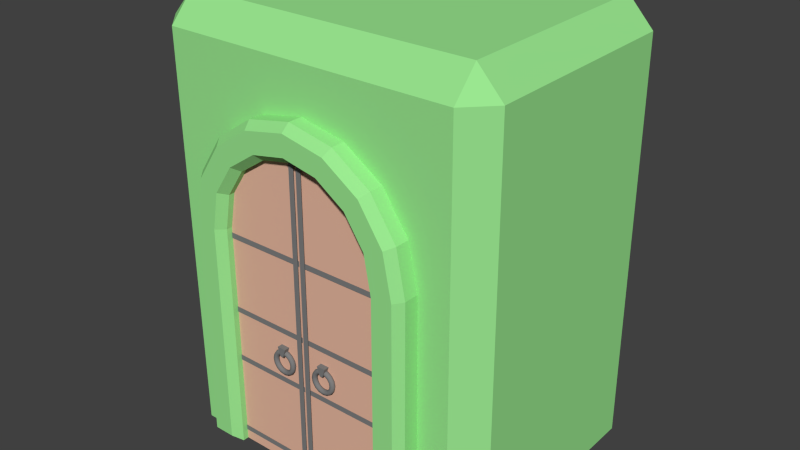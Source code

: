 # Source: puerta_cripta.blend  (saved by Blender 2.76.0; exported with 4.5.12 LTS)
import bpy
from mathutils import Matrix  # noqa: F401  (used for matrix-valued properties, if any)

bpy.ops.wm.read_factory_settings(use_empty=True)
scene = bpy.context.scene
scene.name = 'Scene'

# ---- collections
col_collection_1 = bpy.data.collections.new('Collection 1'); scene.collection.children.link(col_collection_1)

# ---- materials (node trees are filled in below, after node groups)
mat_material_002 = bpy.data.materials.new('Material.002')
mat_material_002.alpha_threshold = 0.0
mat_material_002.use_transparent_shadow = False
mat_material_002.diffuse_color = (0.3248, 0.8, 0.2794, 1.0)
mat_material_002.roughness = 0.5
mat_ground = bpy.data.materials.new('ground')
mat_ground.alpha_threshold = 0.0
mat_ground.use_transparent_shadow = False
mat_ground.diffuse_color = (0.8, 0.4735, 0.3466, 1.0)
mat_ground.roughness = 0.5
mat_material = bpy.data.materials.new('Material')
mat_material.alpha_threshold = 0.0
mat_material.use_transparent_shadow = False
mat_material.diffuse_color = (0.2079, 0.2079, 0.2079, 1.0)
mat_material.roughness = 0.5

# ---- material node trees

# ---- world
world_world = bpy.data.worlds.new('World'); scene.world = world_world
world_world.color = (0.05088, 0.05088, 0.05088)
world_world.use_sun_shadow = False
world_world.sun_shadow_jitter_overblur = 0.0
world_world.cycles.sampling_method = 'MANUAL'
world_world.cycles.sample_map_resolution = 256

# ---- meshes
me_cube_000 = bpy.data.meshes.new('Cube.000')
me_cube_000.from_pydata([(1.84e-08, 0.1088, 1.954), (1.84e-08, -0.06573, 1.954), (0.2582, 0.1088, 1.902), (0.2582, -0.06573, 1.902), (0.4771, 0.1088, 1.756), (0.4771, -0.06573, 1.756), (0.6234, 0.1088, 1.537), (0.6234, -0.06573, 1.537), (0.6748, 0.1088, 1.279), (0.6748, -0.06573, 1.279), (-0.6748, -0.06573, -0.04865), (-0.6748, 0.1088, -0.04865), (0.6748, -0.06573, -0.04865), (0.6748, 0.1088, -0.04865), (-0.6748, 0.1088, 1.279), (-0.6748, -0.06573, 1.279), (-0.6234, 0.1088, 1.537), (-0.6234, -0.06573, 1.537), (-0.4771, 0.1088, 1.756), (-0.4771, -0.06573, 1.756), (-0.2582, 0.1088, 1.902), (-0.2582, -0.06573, 1.902), (1.84e-08, 0.1088, 1.754), (1.84e-08, -0.06573, 1.754), (0.1817, 0.1088, 1.717), (0.1817, -0.06573, 1.717), (0.3357, 0.1088, 1.614), (0.3357, -0.06573, 1.614), (0.4387, 0.1088, 1.46), (0.4387, -0.06573, 1.46), (0.4758, 0.1088, 1.259), (0.4758, -0.06573, 1.259), (-0.4748, -0.06573, -0.04865), (-0.4748, 0.1088, -0.04865), (0.4748, -0.06573, -0.04865), (0.4748, 0.1088, -0.04865), (-0.4758, 0.1088, 1.259), (-0.4758, -0.06573, 1.259), (-0.4387, 0.1088, 1.46), (-0.4387, -0.06573, 1.46), (-0.3357, 0.1088, 1.614), (-0.3357, -0.06573, 1.614), (-0.1817, 0.1088, 1.717), (-0.1817, -0.06573, 1.717), (0.2426, -0.1133, 1.864), (9.082e-09, -0.1133, 1.913), (0.4482, -0.1133, 1.727), (0.5856, -0.1133, 1.521), (0.6347, -0.1133, 1.275), (0.6347, -0.1133, -0.008551), (-0.6347, -0.1133, -0.008551), (-0.6347, -0.1133, 1.275), (-0.5856, -0.1133, 1.521), (-0.4482, -0.1133, 1.727), (-0.2426, -0.1133, 1.864), (0.1973, -0.1133, 1.755), (2.492e-08, -0.1133, 1.794), (0.3646, -0.1133, 1.643), (0.4766, -0.1133, 1.476), (0.5159, -0.1133, 1.263), (0.5149, -0.1133, -0.008551), (-0.5149, -0.1133, -0.008551), (-0.5159, -0.1133, 1.263), (-0.4766, -0.1133, 1.476), (-0.3646, -0.1133, 1.643), (-0.1973, -0.1133, 1.755), (0.2582, -0.06573, 1.902), (1.84e-08, -0.06573, 1.954), (0.4771, -0.06573, 1.756), (0.6234, -0.06573, 1.537), (0.6748, -0.06573, 1.279), (0.6748, -0.06573, -0.04865), (-0.6748, -0.06573, -0.04865), (-0.6748, -0.06573, 1.279), (-0.6234, -0.06573, 1.537), (-0.4771, -0.06573, 1.756), (-0.2582, -0.06573, 1.902), (0.1817, -0.06573, 1.717), (1.84e-08, -0.06573, 1.754), (0.3357, -0.06573, 1.614), (0.4387, -0.06573, 1.46), (0.4758, -0.06573, 1.259), (0.4748, -0.06573, -0.04865), (-0.4748, -0.06573, -0.04865), (-0.4758, -0.06573, 1.259), (-0.4387, -0.06573, 1.46), (-0.3357, -0.06573, 1.614), (-0.1817, -0.06573, 1.717), (-0.06017, -0.04406, 0.603), (-0.06454, -0.05461, 0.603), (-0.07509, -0.05898, 0.603), (-0.08564, -0.05461, 0.603), (-0.09001, -0.04406, 0.603), (-0.08564, -0.03351, 0.603), (-0.07509, -0.02914, 0.603), (-0.06454, -0.03351, 0.603), (-0.06585, -0.04406, 0.6316), (-0.06988, -0.05461, 0.6299), (-0.07963, -0.05898, 0.6259), (-0.08938, -0.05461, 0.6218), (-0.09341, -0.04406, 0.6201), (-0.08938, -0.03351, 0.6218), (-0.07963, -0.02914, 0.6259), (-0.06988, -0.03351, 0.6299), (-0.08202, -0.04406, 0.6558), (-0.08511, -0.05461, 0.6527), (-0.09257, -0.05898, 0.6452), (-0.1, -0.05461, 0.6378), (-0.1031, -0.04406, 0.6347), (-0.1, -0.03351, 0.6378), (-0.09257, -0.02914, 0.6452), (-0.08511, -0.03351, 0.6527), (-0.1062, -0.04406, 0.6719), (-0.1079, -0.05461, 0.6679), (-0.1119, -0.05898, 0.6582), (-0.116, -0.05461, 0.6484), (-0.1176, -0.04406, 0.6444), (-0.116, -0.03351, 0.6484), (-0.1119, -0.02914, 0.6582), (-0.1079, -0.03351, 0.6679), (-0.1348, -0.04406, 0.6776), (-0.1348, -0.05461, 0.6732), (-0.1348, -0.05898, 0.6627), (-0.1348, -0.05461, 0.6521), (-0.1348, -0.04406, 0.6478), (-0.1348, -0.03351, 0.6521), (-0.1348, -0.02914, 0.6627), (-0.1348, -0.03351, 0.6732), (-0.1633, -0.04406, 0.6719), (-0.1616, -0.05461, 0.6679), (-0.1576, -0.05898, 0.6582), (-0.1536, -0.05461, 0.6484), (-0.1519, -0.04406, 0.6444), (-0.1536, -0.03351, 0.6484), (-0.1576, -0.02914, 0.6582), (-0.1616, -0.03351, 0.6679), (-0.1875, -0.04406, 0.6558), (-0.1844, -0.05461, 0.6527), (-0.177, -0.05898, 0.6452), (-0.1695, -0.05461, 0.6378), (-0.1664, -0.04406, 0.6347), (-0.1695, -0.03351, 0.6378), (-0.177, -0.02914, 0.6452), (-0.1844, -0.03351, 0.6527), (-0.2037, -0.04406, 0.6316), (-0.1996, -0.05461, 0.6299), (-0.1899, -0.05898, 0.6259), (-0.1802, -0.05461, 0.6218), (-0.1761, -0.04406, 0.6201), (-0.1802, -0.03351, 0.6218), (-0.1899, -0.02914, 0.6259), (-0.1996, -0.03351, 0.6299), (-0.2094, -0.04406, 0.603), (-0.205, -0.05461, 0.603), (-0.1944, -0.05898, 0.603), (-0.1839, -0.05461, 0.603), (-0.1795, -0.04406, 0.603), (-0.1839, -0.03351, 0.603), (-0.1944, -0.02914, 0.603), (-0.205, -0.03351, 0.603), (-0.2037, -0.04406, 0.5745), (-0.1996, -0.05461, 0.5761), (-0.1899, -0.05898, 0.5802), (-0.1802, -0.05461, 0.5842), (-0.1761, -0.04406, 0.5859), (-0.1802, -0.03351, 0.5842), (-0.1899, -0.02914, 0.5802), (-0.1996, -0.03351, 0.5761), (-0.1875, -0.04406, 0.5503), (-0.1844, -0.05461, 0.5534), (-0.177, -0.05898, 0.5608), (-0.1695, -0.05461, 0.5683), (-0.1664, -0.04406, 0.5714), (-0.1695, -0.03351, 0.5683), (-0.177, -0.02914, 0.5608), (-0.1844, -0.03351, 0.5534), (-0.1633, -0.04406, 0.5341), (-0.1616, -0.05461, 0.5381), (-0.1576, -0.05898, 0.5479), (-0.1536, -0.05461, 0.5576), (-0.1519, -0.04406, 0.5617), (-0.1536, -0.03351, 0.5576), (-0.1576, -0.02914, 0.5479), (-0.1616, -0.03351, 0.5381), (-0.1348, -0.04406, 0.5284), (-0.1348, -0.05461, 0.5328), (-0.1348, -0.05898, 0.5433), (-0.1348, -0.05461, 0.5539), (-0.1348, -0.04406, 0.5583), (-0.1348, -0.03351, 0.5539), (-0.1348, -0.02914, 0.5433), (-0.1348, -0.03351, 0.5328), (-0.1062, -0.04406, 0.5341), (-0.1079, -0.05461, 0.5381), (-0.1119, -0.05898, 0.5479), (-0.116, -0.05461, 0.5576), (-0.1176, -0.04406, 0.5617), (-0.116, -0.03351, 0.5576), (-0.1119, -0.02914, 0.5479), (-0.1079, -0.03351, 0.5381), (-0.08202, -0.04406, 0.5503), (-0.08511, -0.05461, 0.5534), (-0.09257, -0.05898, 0.5608), (-0.1, -0.05461, 0.5683), (-0.1031, -0.04406, 0.5714), (-0.1, -0.03351, 0.5683), (-0.09257, -0.02914, 0.5608), (-0.08511, -0.03351, 0.5534), (-0.06585, -0.04406, 0.5745), (-0.06988, -0.05461, 0.5761), (-0.07963, -0.05898, 0.5802), (-0.08938, -0.05461, 0.5842), (-0.09341, -0.04406, 0.5859), (-0.08938, -0.03351, 0.5842), (-0.07963, -0.02914, 0.5802), (-0.06988, -0.03351, 0.5761), (-0.4748, 0.1088, -0.04865), (-0.4758, 0.1088, 1.259), (-0.4387, 0.1088, 1.46), (-0.3357, 0.1088, 1.614), (-0.1817, 0.1088, 1.717), (-0.007633, -0.03189, 1.754), (-0.4748, -0.03189, -0.04865), (-0.4758, -0.03189, 1.259), (-0.4387, -0.03189, 1.46), (-0.3357, -0.03189, 1.614), (-0.1817, -0.03189, 1.717), (-0.007633, -0.03189, -0.04865), (-0.1447, -0.06259, 0.6437), (-0.1613, -0.06259, 0.6949), (-0.1447, -0.00118, 0.6437), (-0.1613, -0.00118, 0.6949), (-0.1267, -0.06259, 0.6437), (-0.1101, -0.06259, 0.6949), (-0.1267, -0.00118, 0.6437), (-0.1101, -0.00118, 0.6949), (-0.4759, -0.0349, 1.199), (-0.0071, -0.0349, 1.199), (-0.4759, -0.0349, 1.23), (-0.0071, -0.0349, 1.23), (-0.4759, -0.0349, 0.7669), (-0.0071, -0.0349, 0.7669), (-0.4759, -0.0349, 0.7982), (-0.0071, -0.0349, 0.7982), (-0.4759, -0.0349, 0.469), (-0.0071, -0.0349, 0.469), (-0.4759, -0.0349, 0.5003), (-0.0071, -0.0349, 0.5003), (-0.4759, -0.0349, 0.009005), (-0.0071, -0.0349, 0.009005), (-0.4759, -0.0349, 0.04026), (-0.0071, -0.0349, 0.04026), (-0.03866, -0.04459, 1.746), (-0.03866, -0.04459, -0.04719), (-0.007406, -0.04459, 1.753), (-0.007406, -0.04459, -0.04719), (0.06017, -0.04406, 0.603), (0.06454, -0.05461, 0.603), (0.07509, -0.05898, 0.603), (0.08564, -0.05461, 0.603), (0.09001, -0.04406, 0.603), (0.08564, -0.03351, 0.603), (0.07509, -0.02914, 0.603), (0.06454, -0.03351, 0.603), (0.06585, -0.04406, 0.6316), (0.06988, -0.05461, 0.6299), (0.07963, -0.05898, 0.6259), (0.08938, -0.05461, 0.6218), (0.09341, -0.04406, 0.6201), (0.08938, -0.03351, 0.6218), (0.07963, -0.02914, 0.6259), (0.06988, -0.03351, 0.6299), (0.08202, -0.04406, 0.6558), (0.08511, -0.05461, 0.6527), (0.09257, -0.05898, 0.6452), (0.1, -0.05461, 0.6378), (0.1031, -0.04406, 0.6347), (0.1, -0.03351, 0.6378), (0.09257, -0.02914, 0.6452), (0.08511, -0.03351, 0.6527), (0.1062, -0.04406, 0.6719), (0.1079, -0.05461, 0.6679), (0.1119, -0.05898, 0.6582), (0.116, -0.05461, 0.6484), (0.1176, -0.04406, 0.6444), (0.116, -0.03351, 0.6484), (0.1119, -0.02914, 0.6582), (0.1079, -0.03351, 0.6679), (0.1348, -0.04406, 0.6776), (0.1348, -0.05461, 0.6732), (0.1348, -0.05898, 0.6627), (0.1348, -0.05461, 0.6521), (0.1348, -0.04406, 0.6478), (0.1348, -0.03351, 0.6521), (0.1348, -0.02914, 0.6627), (0.1348, -0.03351, 0.6732), (0.1633, -0.04406, 0.6719), (0.1616, -0.05461, 0.6679), (0.1576, -0.05898, 0.6582), (0.1536, -0.05461, 0.6484), (0.1519, -0.04406, 0.6444), (0.1536, -0.03351, 0.6484), (0.1576, -0.02914, 0.6582), (0.1616, -0.03351, 0.6679), (0.1875, -0.04406, 0.6558), (0.1844, -0.05461, 0.6527), (0.177, -0.05898, 0.6452), (0.1695, -0.05461, 0.6378), (0.1664, -0.04406, 0.6347), (0.1695, -0.03351, 0.6378), (0.177, -0.02914, 0.6452), (0.1844, -0.03351, 0.6527), (0.2037, -0.04406, 0.6316), (0.1996, -0.05461, 0.6299), (0.1899, -0.05898, 0.6259), (0.1802, -0.05461, 0.6218), (0.1761, -0.04406, 0.6201), (0.1802, -0.03351, 0.6218), (0.1899, -0.02914, 0.6259), (0.1996, -0.03351, 0.6299), (0.2094, -0.04406, 0.603), (0.205, -0.05461, 0.603), (0.1944, -0.05898, 0.603), (0.1839, -0.05461, 0.603), (0.1795, -0.04406, 0.603), (0.1839, -0.03351, 0.603), (0.1944, -0.02914, 0.603), (0.205, -0.03351, 0.603), (0.2037, -0.04406, 0.5745), (0.1996, -0.05461, 0.5761), (0.1899, -0.05898, 0.5802), (0.1802, -0.05461, 0.5842), (0.1761, -0.04406, 0.5859), (0.1802, -0.03351, 0.5842), (0.1899, -0.02914, 0.5802), (0.1996, -0.03351, 0.5761), (0.1875, -0.04406, 0.5503), (0.1844, -0.05461, 0.5534), (0.177, -0.05898, 0.5608), (0.1695, -0.05461, 0.5683), (0.1664, -0.04406, 0.5714), (0.1695, -0.03351, 0.5683), (0.177, -0.02914, 0.5608), (0.1844, -0.03351, 0.5534), (0.1633, -0.04406, 0.5341), (0.1616, -0.05461, 0.5381), (0.1576, -0.05898, 0.5479), (0.1536, -0.05461, 0.5576), (0.1519, -0.04406, 0.5617), (0.1536, -0.03351, 0.5576), (0.1576, -0.02914, 0.5479), (0.1616, -0.03351, 0.5381), (0.1348, -0.04406, 0.5284), (0.1348, -0.05461, 0.5328), (0.1348, -0.05898, 0.5433), (0.1348, -0.05461, 0.5539), (0.1348, -0.04406, 0.5583), (0.1348, -0.03351, 0.5539), (0.1348, -0.02914, 0.5433), (0.1348, -0.03351, 0.5328), (0.1062, -0.04406, 0.5341), (0.1079, -0.05461, 0.5381), (0.1119, -0.05898, 0.5479), (0.116, -0.05461, 0.5576), (0.1176, -0.04406, 0.5617), (0.116, -0.03351, 0.5576), (0.1119, -0.02914, 0.5479), (0.1079, -0.03351, 0.5381), (0.08202, -0.04406, 0.5503), (0.08511, -0.05461, 0.5534), (0.09257, -0.05898, 0.5608), (0.1, -0.05461, 0.5683), (0.1031, -0.04406, 0.5714), (0.1, -0.03351, 0.5683), (0.09257, -0.02914, 0.5608), (0.08511, -0.03351, 0.5534), (0.06585, -0.04406, 0.5745), (0.06988, -0.05461, 0.5761), (0.07963, -0.05898, 0.5802), (0.08938, -0.05461, 0.5842), (0.09341, -0.04406, 0.5859), (0.08938, -0.03351, 0.5842), (0.07963, -0.02914, 0.5802), (0.06988, -0.03351, 0.5761), (-2.218e-08, 0.1088, 1.754), (0.4748, 0.1088, -0.04865), (0.4758, 0.1088, 1.259), (0.4387, 0.1088, 1.46), (0.3357, 0.1088, 1.614), (0.1817, 0.1088, 1.717), (0.007633, -0.03189, 1.754), (0.4748, -0.03189, -0.04865), (0.4758, -0.03189, 1.259), (0.4387, -0.03189, 1.46), (0.3357, -0.03189, 1.614), (0.1817, -0.03189, 1.717), (0.007633, -0.03189, -0.04865), (-2.218e-08, 0.1088, -0.04865), (0.1447, -0.06259, 0.6437), (0.1613, -0.06259, 0.6949), (0.1447, -0.00118, 0.6437), (0.1613, -0.00118, 0.6949), (0.1267, -0.06259, 0.6437), (0.1101, -0.06259, 0.6949), (0.1267, -0.00118, 0.6437), (0.1101, -0.00118, 0.6949), (0.4759, -0.0349, 1.199), (0.0071, -0.0349, 1.199), (0.4759, -0.0349, 1.23), (0.0071, -0.0349, 1.23), (0.4759, -0.0349, 0.7669), (0.0071, -0.0349, 0.7669), (0.4759, -0.0349, 0.7982), (0.0071, -0.0349, 0.7982), (0.4759, -0.0349, 0.469), (0.0071, -0.0349, 0.469), (0.4759, -0.0349, 0.5003), (0.0071, -0.0349, 0.5003), (0.4759, -0.0349, 0.009005), (0.0071, -0.0349, 0.009005), (0.4759, -0.0349, 0.04026), (0.0071, -0.0349, 0.04026), (0.03866, -0.04459, 1.746), (0.03866, -0.04459, -0.04719), (0.007406, -0.04459, 1.753), (0.007406, -0.04459, -0.04719), (-1.0, 1.384, -0.09668), (-0.8549, 1.529, -0.09468), (-1.0, 0.1745, -0.1134), (-0.8549, 0.02946, -0.1154), (1.0, 1.384, -0.09668), (0.8549, 1.529, -0.09468), (0.8549, 0.02946, -0.1154), (1.0, 0.1745, -0.1134), (-1.0, 1.369, 2.228), (-0.8549, 1.367, 2.385), (-0.8549, 1.514, 2.23), (-1.0, 0.1587, 2.211), (-0.8549, 0.01364, 2.209), (-0.8549, 0.1573, 2.368), (0.8549, 0.01364, 2.209), (1.0, 0.1587, 2.211), (0.8549, 0.1573, 2.368), (1.0, 1.369, 2.228), (0.8549, 1.514, 2.23), (0.8549, 1.367, 2.385)], [], [(0, 1, 3, 2), (2, 3, 5, 4), (4, 5, 7, 6), (6, 7, 9, 8), (8, 9, 12, 13), (15, 14, 11, 10), (14, 15, 17, 16), (16, 17, 19, 18), (20, 21, 1, 0), (18, 19, 21, 20), (24, 25, 23, 22), (26, 27, 25, 24), (28, 29, 27, 26), (30, 31, 29, 28), (35, 34, 31, 30), (32, 33, 36, 37), (38, 39, 37, 36), (40, 41, 39, 38), (22, 23, 43, 42), (42, 43, 41, 40), (5, 3, 66, 68), (29, 31, 81, 80), (21, 19, 75, 76), (9, 7, 69, 70), (39, 41, 86, 85), (32, 37, 84, 83), (10, 11, 33, 32), (13, 12, 34, 35), (23, 25, 77, 78), (27, 29, 80, 79), (19, 17, 74, 75), (43, 23, 78, 87), (44, 45, 56, 55), (46, 44, 55, 57), (47, 46, 57, 58), (48, 47, 58, 59), (49, 48, 59, 60), (51, 50, 61, 62), (52, 51, 62, 63), (53, 52, 63, 64), (54, 53, 64, 65), (45, 54, 65, 56), (10, 32, 83, 72), (12, 9, 70, 71), (41, 43, 87, 86), (17, 15, 73, 74), (25, 27, 79, 77), (31, 34, 82, 81), (34, 12, 71, 82), (37, 39, 85, 84), (1, 21, 76, 67), (7, 5, 68, 69), (3, 1, 67, 66), (15, 10, 72, 73), (45, 44, 66, 67), (44, 46, 68, 66), (46, 47, 69, 68), (47, 48, 70, 69), (48, 49, 71, 70), (50, 51, 73, 72), (51, 52, 74, 73), (52, 53, 75, 74), (53, 54, 76, 75), (54, 45, 67, 76), (55, 56, 78, 77), (57, 55, 77, 79), (58, 57, 79, 80), (59, 58, 80, 81), (60, 59, 81, 82), (62, 61, 83, 84), (63, 62, 84, 85), (64, 63, 85, 86), (65, 64, 86, 87), (56, 65, 87, 78), (61, 50, 72, 83), (49, 60, 82, 71), (88, 96, 97, 89), (89, 97, 98, 90), (90, 98, 99, 91), (91, 99, 100, 92), (92, 100, 101, 93), (93, 101, 102, 94), (94, 102, 103, 95), (88, 95, 103, 96), (96, 104, 105, 97), (97, 105, 106, 98), (98, 106, 107, 99), (99, 107, 108, 100), (100, 108, 109, 101), (101, 109, 110, 102), (102, 110, 111, 103), (103, 111, 104, 96), (104, 112, 113, 105), (105, 113, 114, 106), (106, 114, 115, 107), (107, 115, 116, 108), (108, 116, 117, 109), (109, 117, 118, 110), (110, 118, 119, 111), (111, 119, 112, 104), (112, 120, 121, 113), (113, 121, 122, 114), (114, 122, 123, 115), (115, 123, 124, 116), (116, 124, 125, 117), (117, 125, 126, 118), (118, 126, 127, 119), (119, 127, 120, 112), (120, 128, 129, 121), (121, 129, 130, 122), (122, 130, 131, 123), (123, 131, 132, 124), (124, 132, 133, 125), (125, 133, 134, 126), (126, 134, 135, 127), (127, 135, 128, 120), (128, 136, 137, 129), (129, 137, 138, 130), (130, 138, 139, 131), (131, 139, 140, 132), (132, 140, 141, 133), (133, 141, 142, 134), (134, 142, 143, 135), (135, 143, 136, 128), (136, 144, 145, 137), (137, 145, 146, 138), (138, 146, 147, 139), (139, 147, 148, 140), (140, 148, 149, 141), (141, 149, 150, 142), (142, 150, 151, 143), (143, 151, 144, 136), (144, 152, 153, 145), (145, 153, 154, 146), (146, 154, 155, 147), (147, 155, 156, 148), (148, 156, 157, 149), (149, 157, 158, 150), (150, 158, 159, 151), (151, 159, 152, 144), (152, 160, 161, 153), (153, 161, 162, 154), (154, 162, 163, 155), (155, 163, 164, 156), (156, 164, 165, 157), (157, 165, 166, 158), (158, 166, 167, 159), (159, 167, 160, 152), (160, 168, 169, 161), (161, 169, 170, 162), (162, 170, 171, 163), (163, 171, 172, 164), (164, 172, 173, 165), (165, 173, 174, 166), (166, 174, 175, 167), (167, 175, 168, 160), (168, 176, 177, 169), (169, 177, 178, 170), (170, 178, 179, 171), (171, 179, 180, 172), (172, 180, 181, 173), (173, 181, 182, 174), (174, 182, 183, 175), (175, 183, 176, 168), (176, 184, 185, 177), (177, 185, 186, 178), (178, 186, 187, 179), (179, 187, 188, 180), (180, 188, 189, 181), (181, 189, 190, 182), (182, 190, 191, 183), (183, 191, 184, 176), (184, 192, 193, 185), (185, 193, 194, 186), (186, 194, 195, 187), (187, 195, 196, 188), (188, 196, 197, 189), (189, 197, 198, 190), (190, 198, 199, 191), (191, 199, 192, 184), (192, 200, 201, 193), (193, 201, 202, 194), (194, 202, 203, 195), (195, 203, 204, 196), (196, 204, 205, 197), (197, 205, 206, 198), (198, 206, 207, 199), (199, 207, 200, 192), (200, 208, 209, 201), (201, 209, 210, 202), (202, 210, 211, 203), (203, 211, 212, 204), (204, 212, 213, 205), (205, 213, 214, 206), (206, 214, 215, 207), (207, 215, 208, 200), (208, 88, 89, 209), (209, 89, 90, 210), (210, 90, 91, 211), (211, 91, 92, 212), (212, 92, 93, 213), (213, 93, 94, 214), (214, 94, 95, 215), (215, 95, 88, 208), (384, 220, 226, 221), (218, 217, 223, 224), (219, 218, 224, 225), (220, 219, 225, 226), (216, 217, 223, 222), (222, 227, 221, 226, 225, 224, 223), (397, 216, 222, 227), (221, 227, 397, 384), (229, 231, 230, 228), (231, 235, 234, 230), (235, 233, 232, 234), (233, 229, 228, 232), (228, 230, 234, 232), (233, 235, 231, 229), (236, 237, 239, 238), (240, 241, 243, 242), (244, 245, 247, 246), (248, 249, 251, 250), (252, 253, 255, 254), (256, 257, 265, 264), (257, 258, 266, 265), (258, 259, 267, 266), (259, 260, 268, 267), (260, 261, 269, 268), (261, 262, 270, 269), (262, 263, 271, 270), (256, 264, 271, 263), (264, 265, 273, 272), (265, 266, 274, 273), (266, 267, 275, 274), (267, 268, 276, 275), (268, 269, 277, 276), (269, 270, 278, 277), (270, 271, 279, 278), (271, 264, 272, 279), (272, 273, 281, 280), (273, 274, 282, 281), (274, 275, 283, 282), (275, 276, 284, 283), (276, 277, 285, 284), (277, 278, 286, 285), (278, 279, 287, 286), (279, 272, 280, 287), (280, 281, 289, 288), (281, 282, 290, 289), (282, 283, 291, 290), (283, 284, 292, 291), (284, 285, 293, 292), (285, 286, 294, 293), (286, 287, 295, 294), (287, 280, 288, 295), (288, 289, 297, 296), (289, 290, 298, 297), (290, 291, 299, 298), (291, 292, 300, 299), (292, 293, 301, 300), (293, 294, 302, 301), (294, 295, 303, 302), (295, 288, 296, 303), (296, 297, 305, 304), (297, 298, 306, 305), (298, 299, 307, 306), (299, 300, 308, 307), (300, 301, 309, 308), (301, 302, 310, 309), (302, 303, 311, 310), (303, 296, 304, 311), (304, 305, 313, 312), (305, 306, 314, 313), (306, 307, 315, 314), (307, 308, 316, 315), (308, 309, 317, 316), (309, 310, 318, 317), (310, 311, 319, 318), (311, 304, 312, 319), (312, 313, 321, 320), (313, 314, 322, 321), (314, 315, 323, 322), (315, 316, 324, 323), (316, 317, 325, 324), (317, 318, 326, 325), (318, 319, 327, 326), (319, 312, 320, 327), (320, 321, 329, 328), (321, 322, 330, 329), (322, 323, 331, 330), (323, 324, 332, 331), (324, 325, 333, 332), (325, 326, 334, 333), (326, 327, 335, 334), (327, 320, 328, 335), (328, 329, 337, 336), (329, 330, 338, 337), (330, 331, 339, 338), (331, 332, 340, 339), (332, 333, 341, 340), (333, 334, 342, 341), (334, 335, 343, 342), (335, 328, 336, 343), (336, 337, 345, 344), (337, 338, 346, 345), (338, 339, 347, 346), (339, 340, 348, 347), (340, 341, 349, 348), (341, 342, 350, 349), (342, 343, 351, 350), (343, 336, 344, 351), (344, 345, 353, 352), (345, 346, 354, 353), (346, 347, 355, 354), (347, 348, 356, 355), (348, 349, 357, 356), (349, 350, 358, 357), (350, 351, 359, 358), (351, 344, 352, 359), (352, 353, 361, 360), (353, 354, 362, 361), (354, 355, 363, 362), (355, 356, 364, 363), (356, 357, 365, 364), (357, 358, 366, 365), (358, 359, 367, 366), (359, 352, 360, 367), (360, 361, 369, 368), (361, 362, 370, 369), (362, 363, 371, 370), (363, 364, 372, 371), (364, 365, 373, 372), (365, 366, 374, 373), (366, 367, 375, 374), (367, 360, 368, 375), (368, 369, 377, 376), (369, 370, 378, 377), (370, 371, 379, 378), (371, 372, 380, 379), (372, 373, 381, 380), (373, 374, 382, 381), (374, 375, 383, 382), (375, 368, 376, 383), (376, 377, 257, 256), (377, 378, 258, 257), (378, 379, 259, 258), (379, 380, 260, 259), (380, 381, 261, 260), (381, 382, 262, 261), (382, 383, 263, 262), (383, 376, 256, 263), (384, 390, 395, 389), (387, 393, 392, 386), (388, 394, 393, 387), (389, 395, 394, 388), (385, 391, 392, 386), (391, 392, 393, 394, 395, 390, 396), (397, 396, 391, 385), (390, 384, 397, 396), (399, 398, 400, 401), (401, 400, 404, 405), (405, 404, 402, 403), (403, 402, 398, 399), (398, 402, 404, 400), (403, 399, 401, 405), (406, 408, 409, 407), (410, 412, 413, 411), (414, 416, 417, 415), (418, 420, 421, 419), (422, 424, 425, 423), (439, 442, 445, 435), (429, 432, 440, 438), (433, 430, 443, 441), (434, 435, 436), (437, 438, 439), (440, 441, 442), (443, 444, 445), (434, 437, 439, 435), (438, 440, 442, 439), (445, 442, 441, 443), (444, 436, 435, 445), (431, 444, 443, 430), (440, 432, 433, 441), (429, 438, 437, 428), (436, 427, 426, 434), (426, 428, 437, 434)])
me_cube_000.polygons.foreach_set('use_smooth', [0, 0, 0, 0, 0, 0, 0, 0, 0, 0, 0, 0, 0, 0, 0, 0, 0, 0, 0, 0, 0, 0, 0, 0, 0, 0, 0, 0, 0, 0, 0, 0, 0, 0, 0, 0, 0, 0, 0, 0, 0, 0, 0, 0, 0, 0, 0, 0, 0, 0, 0, 0, 0, 0, 0, 0, 0, 0, 0, 0, 0, 0, 0, 0, 0, 0, 0, 0, 0, 0, 0, 0, 0, 0, 0, 0, 1, 1, 1, 1, 1, 1, 1, 1, 1, 1, 1, 1, 1, 1, 1, 1, 1, 1, 1, 1, 1, 1, 1, 1, 1, 1, 1, 1, 1, 1, 1, 1, 1, 1, 1, 1, 1, 1, 1, 1, 1, 1, 1, 1, 1, 1, 1, 1, 1, 1, 1, 1, 1, 1, 1, 1, 1, 1, 1, 1, 1, 1, 1, 1, 1, 1, 1, 1, 1, 1, 1, 1, 1, 1, 1, 1, 1, 1, 1, 1, 1, 1, 1, 1, 1, 1, 1, 1, 1, 1, 1, 1, 1, 1, 1, 1, 1, 1, 1, 1, 1, 1, 1, 1, 1, 1, 1, 1, 1, 1, 1, 1, 1, 1, 1, 1, 1, 1, 1, 1, 1, 1, 1, 1, 1, 1, 1, 1, 0, 0, 0, 0, 0, 0, 0, 0, 0, 0, 0, 0, 0, 0, 0, 0, 0, 0, 0, 1, 1, 1, 1, 1, 1, 1, 1, 1, 1, 1, 1, 1, 1, 1, 1, 1, 1, 1, 1, 1, 1, 1, 1, 1, 1, 1, 1, 1, 1, 1, 1, 1, 1, 1, 1, 1, 1, 1, 1, 1, 1, 1, 1, 1, 1, 1, 1, 1, 1, 1, 1, 1, 1, 1, 1, 1, 1, 1, 1, 1, 1, 1, 1, 1, 1, 1, 1, 1, 1, 1, 1, 1, 1, 1, 1, 1, 1, 1, 1, 1, 1, 1, 1, 1, 1, 1, 1, 1, 1, 1, 1, 1, 1, 1, 1, 1, 1, 1, 1, 1, 1, 1, 1, 1, 1, 1, 1, 1, 1, 1, 1, 1, 1, 1, 1, 1, 1, 1, 1, 1, 1, 1, 1, 1, 1, 1, 1, 0, 0, 0, 0, 0, 0, 0, 0, 0, 0, 0, 0, 0, 0, 0, 0, 0, 0, 0, 0, 0, 0, 0, 0, 0, 0, 0, 0, 0, 0, 0, 0, 0, 0, 0])
me_cube_000.polygons.foreach_set('material_index', [0, 0, 0, 0, 0, 0, 0, 0, 0, 0, 0, 0, 0, 0, 0, 0, 0, 0, 0, 0, 0, 0, 0, 0, 0, 0, 0, 0, 0, 0, 0, 0, 0, 0, 0, 0, 0, 0, 0, 0, 0, 0, 0, 0, 0, 0, 0, 0, 0, 0, 0, 0, 0, 0, 0, 0, 0, 0, 0, 0, 0, 0, 0, 0, 0, 0, 0, 0, 0, 0, 0, 0, 0, 0, 0, 0, 2, 2, 2, 2, 2, 2, 2, 2, 2, 2, 2, 2, 2, 2, 2, 2, 2, 2, 2, 2, 2, 2, 2, 2, 2, 2, 2, 2, 2, 2, 2, 2, 2, 2, 2, 2, 2, 2, 2, 2, 2, 2, 2, 2, 2, 2, 2, 2, 2, 2, 2, 2, 2, 2, 2, 2, 2, 2, 2, 2, 2, 2, 2, 2, 2, 2, 2, 2, 2, 2, 2, 2, 2, 2, 2, 2, 2, 2, 2, 2, 2, 2, 2, 2, 2, 2, 2, 2, 2, 2, 2, 2, 2, 2, 2, 2, 2, 2, 2, 2, 2, 2, 2, 2, 2, 2, 2, 2, 2, 2, 2, 2, 2, 2, 2, 2, 2, 2, 2, 2, 2, 2, 2, 2, 2, 2, 2, 2, 1, 1, 1, 1, 1, 1, 1, 1, 2, 2, 2, 2, 2, 2, 2, 2, 2, 2, 2, 2, 2, 2, 2, 2, 2, 2, 2, 2, 2, 2, 2, 2, 2, 2, 2, 2, 2, 2, 2, 2, 2, 2, 2, 2, 2, 2, 2, 2, 2, 2, 2, 2, 2, 2, 2, 2, 2, 2, 2, 2, 2, 2, 2, 2, 2, 2, 2, 2, 2, 2, 2, 2, 2, 2, 2, 2, 2, 2, 2, 2, 2, 2, 2, 2, 2, 2, 2, 2, 2, 2, 2, 2, 2, 2, 2, 2, 2, 2, 2, 2, 2, 2, 2, 2, 2, 2, 2, 2, 2, 2, 2, 2, 2, 2, 2, 2, 2, 2, 2, 2, 2, 2, 2, 2, 2, 2, 2, 2, 2, 2, 2, 2, 2, 2, 2, 2, 2, 2, 2, 2, 2, 2, 2, 2, 2, 2, 2, 1, 1, 1, 1, 1, 1, 1, 1, 2, 2, 2, 2, 2, 2, 2, 2, 2, 2, 2, 0, 0, 0, 0, 0, 0, 0, 0, 0, 0, 0, 0, 0, 0, 0, 0])
_uv = me_cube_000.uv_layers.new(name='UVMap')
_uv.uv.foreach_set('vector', [0.4986, 0.9942, 0.4986, 0.9576, 0.5512, 0.9544, 0.5558, 0.9909, 0.5558, 0.9909, 0.5512, 0.9544, 0.6036, 0.9444, 0.6131, 0.9803, 0.6131, 0.9803, 0.6036, 0.9444, 0.6542, 0.9272, 0.6689, 0.9613, 0.6689, 0.9613, 0.6542, 0.9272, 0.7033, 0.9009, 0.7211, 0.9336, 0.7211, 0.9336, 0.7033, 0.9009, 0.8909, 0.7917, 0.9536, 0.7945, 0.2969, 0.9055, 0.2821, 0.9352, 0.04459, 0.799, 0.1132, 0.8051, 0.2821, 0.9352, 0.2969, 0.9055, 0.3449, 0.929, 0.3312, 0.9613, 0.3312, 0.9613, 0.3449, 0.929, 0.3944, 0.9452, 0.3851, 0.9802, 0.4416, 0.9909, 0.4461, 0.9547, 0.4986, 0.9576, 0.4986, 0.9942, 0.3851, 0.9802, 0.3944, 0.9452, 0.4461, 0.9547, 0.4416, 0.9909, 0.5388, 0.8577, 0.5443, 0.8988, 0.4983, 0.9026, 0.4978, 0.8611, 0.5798, 0.8496, 0.5895, 0.8896, 0.5443, 0.8988, 0.5388, 0.8577, 0.6204, 0.838, 0.6333, 0.8759, 0.5895, 0.8896, 0.5798, 0.8496, 0.6634, 0.8232, 0.6781, 0.8559, 0.6333, 0.8759, 0.6204, 0.838, 0.9168, 0.6974, 0.8709, 0.7529, 0.6781, 0.8559, 0.6634, 0.8232, 0.1311, 0.7669, 0.09908, 0.7148, 0.3331, 0.8259, 0.3187, 0.8608, 0.3763, 0.841, 0.3643, 0.8787, 0.3187, 0.8608, 0.3331, 0.8259, 0.4163, 0.8517, 0.4076, 0.8915, 0.3643, 0.8787, 0.3763, 0.841, 0.4978, 0.8611, 0.4983, 0.9026, 0.4524, 0.8994, 0.457, 0.8588, 0.457, 0.8588, 0.4524, 0.8994, 0.4076, 0.8915, 0.4163, 0.8517, 0.6036, 0.9444, 0.5512, 0.9544, 0.5511, 0.9534, 0.6034, 0.9435, 0.6333, 0.8759, 0.6781, 0.8559, 0.6785, 0.8568, 0.6336, 0.8766, 0.4461, 0.9547, 0.3944, 0.9452, 0.3946, 0.9443, 0.4462, 0.9537, 0.7033, 0.9009, 0.6542, 0.9272, 0.6538, 0.9263, 0.7027, 0.8998, 0.3643, 0.8787, 0.4076, 0.8915, 0.4074, 0.8922, 0.364, 0.8794, 0.1311, 0.7669, 0.3187, 0.8608, 0.3183, 0.8617, 0.1309, 0.7696, 0.1132, 0.8051, 0.04459, 0.799, 0.09908, 0.7148, 0.1311, 0.7669, 0.9536, 0.7945, 0.8909, 0.7917, 0.8709, 0.7529, 0.9168, 0.6974, 0.4983, 0.9026, 0.5443, 0.8988, 0.5444, 0.8996, 0.4983, 0.9034, 0.5895, 0.8896, 0.6333, 0.8759, 0.6336, 0.8766, 0.5897, 0.8904, 0.3944, 0.9452, 0.3449, 0.929, 0.3453, 0.9282, 0.3946, 0.9443, 0.4524, 0.8994, 0.4983, 0.9026, 0.4983, 0.9034, 0.4523, 0.9001, 0.5494, 0.9405, 0.4985, 0.9436, 0.4983, 0.9182, 0.5463, 0.9144, 0.6, 0.9308, 0.5494, 0.9405, 0.5463, 0.9144, 0.5932, 0.9047, 0.6488, 0.9141, 0.6, 0.9308, 0.5932, 0.9047, 0.639, 0.8904, 0.6965, 0.8892, 0.6488, 0.9141, 0.639, 0.8904, 0.6841, 0.8679, 0.8746, 0.7872, 0.6965, 0.8892, 0.6841, 0.8679, 0.8661, 0.7696, 0.3029, 0.8941, 0.1286, 0.8005, 0.1361, 0.7833, 0.3135, 0.8728, 0.3498, 0.9164, 0.3029, 0.8941, 0.3135, 0.8728, 0.3589, 0.8931, 0.3977, 0.9318, 0.3498, 0.9164, 0.3589, 0.8931, 0.4041, 0.9061, 0.4477, 0.9409, 0.3977, 0.9318, 0.4041, 0.9061, 0.4505, 0.915, 0.4985, 0.9436, 0.4477, 0.9409, 0.4505, 0.915, 0.4983, 0.9182, 0.1132, 0.8051, 0.1311, 0.7669, 0.1309, 0.7696, 0.1148, 0.8038, 0.8909, 0.7917, 0.7033, 0.9009, 0.7027, 0.8998, 0.889, 0.7901, 0.4076, 0.8915, 0.4524, 0.8994, 0.4523, 0.9001, 0.4074, 0.8922, 0.3449, 0.929, 0.2969, 0.9055, 0.2974, 0.9045, 0.3453, 0.9282, 0.5443, 0.8988, 0.5895, 0.8896, 0.5897, 0.8904, 0.5444, 0.8996, 0.6781, 0.8559, 0.8709, 0.7529, 0.8711, 0.7552, 0.6785, 0.8568, 0.8709, 0.7529, 0.8909, 0.7917, 0.889, 0.7901, 0.8711, 0.7552, 0.3187, 0.8608, 0.3643, 0.8787, 0.364, 0.8794, 0.3183, 0.8617, 0.4986, 0.9576, 0.4461, 0.9547, 0.4462, 0.9537, 0.4985, 0.9567, 0.6542, 0.9272, 0.6036, 0.9444, 0.6034, 0.9435, 0.6538, 0.9263, 0.5512, 0.9544, 0.4986, 0.9576, 0.4985, 0.9567, 0.5511, 0.9534, 0.2969, 0.9055, 0.1132, 0.8051, 0.1148, 0.8038, 0.2974, 0.9045, 0.4985, 0.9436, 0.5494, 0.9405, 0.5511, 0.9534, 0.4985, 0.9567, 0.5494, 0.9405, 0.6, 0.9308, 0.6034, 0.9435, 0.5511, 0.9534, 0.6, 0.9308, 0.6488, 0.9141, 0.6538, 0.9263, 0.6034, 0.9435, 0.6488, 0.9141, 0.6965, 0.8892, 0.7027, 0.8998, 0.6538, 0.9263, 0.6965, 0.8892, 0.8746, 0.7872, 0.889, 0.7901, 0.7027, 0.8998, 0.1286, 0.8005, 0.3029, 0.8941, 0.2974, 0.9045, 0.1148, 0.8038, 0.3029, 0.8941, 0.3498, 0.9164, 0.3453, 0.9282, 0.2974, 0.9045, 0.3498, 0.9164, 0.3977, 0.9318, 0.3946, 0.9443, 0.3453, 0.9282, 0.3977, 0.9318, 0.4477, 0.9409, 0.4462, 0.9537, 0.3946, 0.9443, 0.4477, 0.9409, 0.4985, 0.9436, 0.4985, 0.9567, 0.4462, 0.9537, 0.5463, 0.9144, 0.4983, 0.9182, 0.4983, 0.9034, 0.5444, 0.8996, 0.5932, 0.9047, 0.5463, 0.9144, 0.5444, 0.8996, 0.5897, 0.8904, 0.639, 0.8904, 0.5932, 0.9047, 0.5897, 0.8904, 0.6336, 0.8766, 0.6841, 0.8679, 0.639, 0.8904, 0.6336, 0.8766, 0.6785, 0.8568, 0.8661, 0.7696, 0.6841, 0.8679, 0.6785, 0.8568, 0.8711, 0.7552, 0.3135, 0.8728, 0.1361, 0.7833, 0.1309, 0.7696, 0.3183, 0.8617, 0.3589, 0.8931, 0.3135, 0.8728, 0.3183, 0.8617, 0.364, 0.8794, 0.4041, 0.9061, 0.3589, 0.8931, 0.364, 0.8794, 0.4074, 0.8922, 0.4505, 0.915, 0.4041, 0.9061, 0.4074, 0.8922, 0.4523, 0.9001, 0.4983, 0.9182, 0.4505, 0.915, 0.4523, 0.9001, 0.4983, 0.9034, 0.1361, 0.7833, 0.1286, 0.8005, 0.1148, 0.8038, 0.1309, 0.7696, 0.8746, 0.7872, 0.8661, 0.7696, 0.8711, 0.7552, 0.889, 0.7901, 0.1773, 0.8239, 0.1773, 0.8647, 0.1594, 0.8596, 0.1594, 0.8212, 0.4516, 0.2669, 0.4085, 0.2494, 0.4185, 0.2347, 0.4551, 0.2496, 0.4551, 0.2496, 0.4185, 0.2347, 0.4285, 0.22, 0.4586, 0.2323, 0.4449, 0.835, 0.4449, 0.8035, 0.4628, 0.8035, 0.4628, 0.8323, 0.4628, 0.8323, 0.4628, 0.8035, 0.4808, 0.8035, 0.4808, 0.835, 0.1711, 0.5673, 0.1587, 0.5969, 0.1411, 0.5935, 0.1562, 0.5575, 0.1562, 0.5575, 0.1411, 0.5935, 0.1235, 0.59, 0.1413, 0.5476, 0.1773, 0.8239, 0.1952, 0.8212, 0.1952, 0.8596, 0.1773, 0.8647, 0.1773, 0.8647, 0.1773, 0.8922, 0.1594, 0.8855, 0.1594, 0.8596, 0.4085, 0.2494, 0.3756, 0.2169, 0.3905, 0.2071, 0.4185, 0.2347, 0.4185, 0.2347, 0.3905, 0.2071, 0.4054, 0.1973, 0.4285, 0.22, 0.4449, 0.8035, 0.4449, 0.772, 0.4628, 0.7749, 0.4628, 0.8035, 0.4628, 0.8035, 0.4628, 0.7749, 0.4808, 0.772, 0.4808, 0.8035, 0.1587, 0.5969, 0.1587, 0.629, 0.1411, 0.6325, 0.1411, 0.5935, 0.1411, 0.5935, 0.1411, 0.6325, 0.1235, 0.6359, 0.1235, 0.59, 0.1952, 0.8596, 0.1952, 0.8855, 0.1773, 0.8922, 0.1773, 0.8647, 0.5584, 0.3948, 0.5584, 0.4353, 0.5405, 0.4381, 0.5405, 0.4, 0.3756, 0.2169, 0.3578, 0.1745, 0.3754, 0.1711, 0.3905, 0.2071, 0.3905, 0.2071, 0.3754, 0.1711, 0.3929, 0.1676, 0.4054, 0.1973, 0.5362, 0.3948, 0.5362, 0.3681, 0.5542, 0.3653, 0.5542, 0.3896, 0.5542, 0.3896, 0.5542, 0.3653, 0.5721, 0.3681, 0.5721, 0.3948, 0.1587, 0.629, 0.1711, 0.6587, 0.1562, 0.6685, 0.1411, 0.6325, 0.1411, 0.6325, 0.1562, 0.6685, 0.1413, 0.6783, 0.1235, 0.6359, 0.5764, 0.4, 0.5764, 0.4381, 0.5584, 0.4353, 0.5584, 0.3948, 0.5584, 0.4353, 0.5584, 0.4831, 0.5405, 0.4831, 0.5405, 0.4381, 0.3578, 0.1745, 0.3578, 0.1286, 0.3754, 0.1321, 0.3754, 0.1711, 0.3754, 0.1711, 0.3754, 0.1321, 0.3929, 0.1355, 0.3929, 0.1676, 0.5362, 0.3681, 0.5362, 0.3366, 0.5542, 0.3366, 0.5542, 0.3653, 0.5542, 0.3653, 0.5542, 0.3366, 0.5721, 0.3366, 0.5721, 0.3681, 0.1711, 0.6587, 0.1942, 0.6814, 0.1842, 0.6961, 0.1562, 0.6685, 0.1562, 0.6685, 0.1842, 0.6961, 0.1743, 0.7108, 0.1413, 0.6783, 0.5764, 0.4381, 0.5764, 0.4831, 0.5584, 0.4831, 0.5584, 0.4353, 0.5584, 0.4831, 0.5584, 0.5309, 0.5405, 0.5281, 0.5405, 0.4831, 0.3578, 0.1286, 0.3756, 0.08623, 0.3905, 0.09605, 0.3754, 0.1321, 0.3754, 0.1321, 0.3905, 0.09605, 0.4054, 0.1059, 0.3929, 0.1355, 0.5362, 0.3366, 0.5362, 0.3051, 0.5542, 0.3079, 0.5542, 0.3366, 0.5542, 0.3366, 0.5542, 0.3079, 0.5721, 0.3051, 0.5721, 0.3366, 0.1942, 0.6814, 0.2243, 0.6937, 0.2208, 0.711, 0.1842, 0.6961, 0.1842, 0.6961, 0.2208, 0.711, 0.2173, 0.7283, 0.1743, 0.7108, 0.5764, 0.4831, 0.5764, 0.5281, 0.5584, 0.5309, 0.5584, 0.4831, 0.5584, 0.5309, 0.5584, 0.5715, 0.5405, 0.5663, 0.5405, 0.5281, 0.3756, 0.08623, 0.4085, 0.05378, 0.4185, 0.06847, 0.3905, 0.09605, 0.3905, 0.09605, 0.4185, 0.06847, 0.4285, 0.08316, 0.4054, 0.1059, 0.5362, 0.3051, 0.5362, 0.2784, 0.5542, 0.2836, 0.5542, 0.3079, 0.5542, 0.3079, 0.5542, 0.2836, 0.5721, 0.2784, 0.5721, 0.3051, 0.2243, 0.6937, 0.2569, 0.6937, 0.2604, 0.711, 0.2208, 0.711, 0.2208, 0.711, 0.2604, 0.711, 0.2639, 0.7283, 0.2173, 0.7283, 0.5764, 0.5281, 0.5764, 0.5663, 0.5584, 0.5715, 0.5584, 0.5309, 0.268, 0.8922, 0.268, 0.8647, 0.286, 0.8596, 0.286, 0.8855, 0.4085, 0.05378, 0.4516, 0.03622, 0.4551, 0.05355, 0.4185, 0.06847, 0.4185, 0.06847, 0.4551, 0.05355, 0.4586, 0.07088, 0.4285, 0.08316, 0.4449, 0.772, 0.4449, 0.8035, 0.4269, 0.8035, 0.4269, 0.7749, 0.4269, 0.7749, 0.4269, 0.8035, 0.409, 0.8035, 0.409, 0.772, 0.2569, 0.6937, 0.287, 0.6814, 0.297, 0.6961, 0.2604, 0.711, 0.2604, 0.711, 0.297, 0.6961, 0.307, 0.7108, 0.2639, 0.7283, 0.2501, 0.8855, 0.2501, 0.8596, 0.268, 0.8647, 0.268, 0.8922, 0.268, 0.8647, 0.268, 0.8239, 0.286, 0.8212, 0.286, 0.8596, 0.4516, 0.03622, 0.4982, 0.03622, 0.4947, 0.05355, 0.4551, 0.05355, 0.4551, 0.05355, 0.4947, 0.05355, 0.4912, 0.07088, 0.4586, 0.07088, 0.4449, 0.8035, 0.4449, 0.835, 0.4269, 0.8323, 0.4269, 0.8035, 0.4269, 0.8035, 0.4269, 0.8323, 0.409, 0.835, 0.409, 0.8035, 0.287, 0.6814, 0.3101, 0.6587, 0.325, 0.6685, 0.297, 0.6961, 0.297, 0.6961, 0.325, 0.6685, 0.3399, 0.6783, 0.307, 0.7108, 0.2501, 0.8596, 0.2501, 0.8212, 0.268, 0.8239, 0.268, 0.8647, 0.268, 0.8239, 0.268, 0.776, 0.286, 0.7761, 0.286, 0.8212, 0.4982, 0.03622, 0.5412, 0.05378, 0.5313, 0.06847, 0.4947, 0.05355, 0.4947, 0.05355, 0.5313, 0.06847, 0.5213, 0.08316, 0.4912, 0.07088, 0.4449, 0.835, 0.4449, 0.8619, 0.4269, 0.8567, 0.4269, 0.8323, 0.4269, 0.8323, 0.4269, 0.8567, 0.409, 0.8619, 0.409, 0.835, 0.3101, 0.6587, 0.3226, 0.629, 0.3402, 0.6325, 0.325, 0.6685, 0.325, 0.6685, 0.3402, 0.6325, 0.3578, 0.6359, 0.3399, 0.6783, 0.2501, 0.8212, 0.2501, 0.7761, 0.268, 0.776, 0.268, 0.8239, 0.268, 0.776, 0.268, 0.7283, 0.286, 0.7312, 0.286, 0.7761, 0.5412, 0.05378, 0.5742, 0.08623, 0.5593, 0.09605, 0.5313, 0.06847, 0.5313, 0.06847, 0.5593, 0.09605, 0.5444, 0.1059, 0.5213, 0.08316, 0.4449, 0.8619, 0.4449, 0.8799, 0.4269, 0.8732, 0.4269, 0.8567, 0.4269, 0.8567, 0.4269, 0.8732, 0.409, 0.8799, 0.409, 0.8619, 0.3226, 0.629, 0.3226, 0.5969, 0.3402, 0.5935, 0.3402, 0.6325, 0.3402, 0.6325, 0.3402, 0.5935, 0.3578, 0.59, 0.3578, 0.6359, 0.2501, 0.7761, 0.2501, 0.7312, 0.268, 0.7283, 0.268, 0.776, 0.1414, 0.905, 0.1414, 0.8645, 0.1594, 0.8617, 0.1594, 0.8998, 0.5742, 0.08623, 0.592, 0.1286, 0.5744, 0.1321, 0.5593, 0.09605, 0.5593, 0.09605, 0.5744, 0.1321, 0.5568, 0.1355, 0.5444, 0.1059, 0.5764, 0.7481, 0.5764, 0.7748, 0.5584, 0.7776, 0.5584, 0.7533, 0.5584, 0.7533, 0.5584, 0.7776, 0.5405, 0.7748, 0.5405, 0.7481, 0.3226, 0.5969, 0.3101, 0.5673, 0.325, 0.5575, 0.3402, 0.5935, 0.3402, 0.5935, 0.325, 0.5575, 0.3399, 0.5476, 0.3578, 0.59, 0.1235, 0.8998, 0.1235, 0.8617, 0.1414, 0.8645, 0.1414, 0.905, 0.1414, 0.8645, 0.1414, 0.8167, 0.1594, 0.8167, 0.1594, 0.8617, 0.592, 0.1286, 0.592, 0.1745, 0.5744, 0.1711, 0.5744, 0.1321, 0.5744, 0.1321, 0.5744, 0.1711, 0.5568, 0.1676, 0.5568, 0.1355, 0.5764, 0.7748, 0.5764, 0.8063, 0.5584, 0.8063, 0.5584, 0.7776, 0.5584, 0.7776, 0.5584, 0.8063, 0.5405, 0.8063, 0.5405, 0.7748, 0.3101, 0.5673, 0.287, 0.5446, 0.297, 0.5299, 0.325, 0.5575, 0.325, 0.5575, 0.297, 0.5299, 0.307, 0.5152, 0.3399, 0.5476, 0.1235, 0.8617, 0.1235, 0.8167, 0.1414, 0.8167, 0.1414, 0.8645, 0.1414, 0.8167, 0.1414, 0.7689, 0.1594, 0.7717, 0.1594, 0.8167, 0.592, 0.1745, 0.5742, 0.2169, 0.5593, 0.2071, 0.5744, 0.1711, 0.5744, 0.1711, 0.5593, 0.2071, 0.5444, 0.1973, 0.5568, 0.1676, 0.5764, 0.8063, 0.5764, 0.8378, 0.5584, 0.835, 0.5584, 0.8063, 0.5584, 0.8063, 0.5584, 0.835, 0.5405, 0.8378, 0.5405, 0.8063, 0.287, 0.5446, 0.2569, 0.5323, 0.2604, 0.515, 0.297, 0.5299, 0.297, 0.5299, 0.2604, 0.515, 0.2639, 0.4976, 0.307, 0.5152, 0.1235, 0.8167, 0.1235, 0.7717, 0.1414, 0.7689, 0.1414, 0.8167, 0.1414, 0.7689, 0.1414, 0.7283, 0.1594, 0.7335, 0.1594, 0.7717, 0.5742, 0.2169, 0.5412, 0.2494, 0.5313, 0.2347, 0.5593, 0.2071, 0.5593, 0.2071, 0.5313, 0.2347, 0.5213, 0.22, 0.5444, 0.1973, 0.5764, 0.8378, 0.5764, 0.8645, 0.5584, 0.8593, 0.5584, 0.835, 0.5584, 0.835, 0.5584, 0.8593, 0.5405, 0.8645, 0.5405, 0.8378, 0.2569, 0.5323, 0.2243, 0.5323, 0.2208, 0.515, 0.2604, 0.515, 0.2604, 0.515, 0.2208, 0.515, 0.2173, 0.4976, 0.2639, 0.4976, 0.1235, 0.7717, 0.1235, 0.7335, 0.1414, 0.7283, 0.1414, 0.7689, 0.1773, 0.7283, 0.1773, 0.776, 0.1594, 0.7761, 0.1594, 0.7312, 0.5412, 0.2494, 0.4982, 0.2669, 0.4947, 0.2496, 0.5313, 0.2347, 0.5313, 0.2347, 0.4947, 0.2496, 0.4912, 0.2323, 0.5213, 0.22, 0.4449, 0.8799, 0.4449, 0.8619, 0.4628, 0.8567, 0.4628, 0.8732, 0.4628, 0.8732, 0.4628, 0.8567, 0.4808, 0.8619, 0.4808, 0.8799, 0.2243, 0.5323, 0.1942, 0.5446, 0.1842, 0.5299, 0.2208, 0.515, 0.2208, 0.515, 0.1842, 0.5299, 0.1743, 0.5152, 0.2173, 0.4976, 0.1952, 0.7312, 0.1952, 0.7761, 0.1773, 0.776, 0.1773, 0.7283, 0.1773, 0.776, 0.1773, 0.8239, 0.1594, 0.8212, 0.1594, 0.7761, 0.4982, 0.2669, 0.4516, 0.2669, 0.4551, 0.2496, 0.4947, 0.2496, 0.4947, 0.2496, 0.4551, 0.2496, 0.4586, 0.2323, 0.4912, 0.2323, 0.4449, 0.8619, 0.4449, 0.835, 0.4628, 0.8323, 0.4628, 0.8567, 0.4628, 0.8567, 0.4628, 0.8323, 0.4808, 0.835, 0.4808, 0.8619, 0.1942, 0.5446, 0.1711, 0.5673, 0.1562, 0.5575, 0.1842, 0.5299, 0.1842, 0.5299, 0.1562, 0.5575, 0.1413, 0.5476, 0.1743, 0.5152, 0.1952, 0.7761, 0.1952, 0.8212, 0.1773, 0.8239, 0.1773, 0.776, 1.0, 0.0, 0.9999, 0.09784, 0.9209, 0.09774, 0.921, 0.00411, 0.8419, 0.6362, 0.8423, 0.5234, 0.9213, 0.5239, 0.9209, 0.6366, 0.8423, 0.725, 0.8419, 0.6362, 0.9209, 0.6366, 0.9213, 0.7254, 0.9999, 0.09784, 1.0, 0.1762, 0.921, 0.1761, 0.9209, 0.09774, 0.8419, 8.526e-05, 0.8419, 0.7244, 0.7629, 0.7244, 0.7629, 0.0, 0.2634, 0.0, 0.5257, 0.0, 0.5257, 1.0, 0.428, 0.9799, 0.3415, 0.9228, 0.2837, 0.8374, 0.2629, 0.7257, 0.9209, 0.2617, 0.9209, 0.5234, 0.8419, 0.5234, 0.8419, 0.2659, 0.5257, 0.9983, 0.5257, 0.0001716, 0.6048, 0.0, 0.6048, 0.9981, 0.3578, 0.4976, 0.3578, 0.3948, 0.4491, 0.3948, 0.4491, 0.4976, 0.3578, 0.772, 0.3578, 0.6862, 0.4449, 0.7141, 0.4449, 0.7442, 0.4491, 0.4976, 0.4491, 0.3948, 0.5405, 0.3948, 0.5405, 0.4976, 0.4449, 0.6862, 0.4449, 0.6005, 0.532, 0.6283, 0.532, 0.6584, 0.6147, 0.2945, 0.6147, 0.2604, 0.6452, 0.2604, 0.6452, 0.2945, 0.4491, 0.6005, 0.4491, 0.4976, 0.5362, 0.4976, 0.5362, 0.6005, 0.9469, 0.2604, 0.9469, 2.845e-09, 1.0, 0.0, 1.0, 0.2604, 0.8406, 0.2604, 0.8406, 3.103e-09, 0.8937, 0.0, 0.8937, 0.2604, 0.5748, 0.2604, 0.5748, 2.845e-09, 0.628, 0.0, 0.628, 0.2604, 0.6811, 0.2604, 0.6811, 2.586e-09, 0.7343, 0.0, 0.7343, 0.2604, 0.05314, 0.004299, 0.05315, 1.0, 1.166e-06, 1.0, 0.0, 0.0, 0.3039, 0.8239, 0.3219, 0.8212, 0.3219, 0.8596, 0.3039, 0.8647, 0.2173, 0.2669, 0.2208, 0.2843, 0.1842, 0.2992, 0.1743, 0.2845, 0.2208, 0.2843, 0.2243, 0.3016, 0.1942, 0.3139, 0.1842, 0.2992, 0.717, 0.2812, 0.6991, 0.2803, 0.6991, 0.2708, 0.717, 0.2708, 0.6991, 0.2803, 0.6811, 0.2812, 0.6811, 0.2708, 0.6991, 0.2708, 0.287, 0.08316, 0.297, 0.06847, 0.325, 0.09605, 0.3101, 0.1059, 0.297, 0.06847, 0.307, 0.05378, 0.3399, 0.08623, 0.325, 0.09605, 0.3039, 0.8239, 0.3039, 0.8647, 0.286, 0.8596, 0.286, 0.8212, 0.3039, 0.8647, 0.3219, 0.8596, 0.3219, 0.8855, 0.3039, 0.8922, 0.1743, 0.2845, 0.1842, 0.2992, 0.1562, 0.3267, 0.1413, 0.3169, 0.1842, 0.2992, 0.1942, 0.3139, 0.1711, 0.3366, 0.1562, 0.3267, 0.717, 0.2708, 0.6991, 0.2708, 0.6991, 0.2613, 0.717, 0.2604, 0.6991, 0.2708, 0.6811, 0.2708, 0.6811, 0.2604, 0.6991, 0.2613, 0.3101, 0.1059, 0.325, 0.09605, 0.3402, 0.1321, 0.3226, 0.1355, 0.325, 0.09605, 0.3399, 0.08623, 0.3578, 0.1286, 0.3402, 0.1321, 0.286, 0.8596, 0.3039, 0.8647, 0.3039, 0.8922, 0.286, 0.8855, 0.5584, 0.7481, 0.5405, 0.743, 0.5405, 0.7048, 0.5584, 0.7076, 0.1413, 0.3169, 0.1562, 0.3267, 0.1411, 0.3628, 0.1235, 0.3593, 0.1562, 0.3267, 0.1711, 0.3366, 0.1587, 0.3662, 0.1411, 0.3628, 0.3578, 0.772, 0.3757, 0.7772, 0.3757, 0.8015, 0.3578, 0.7987, 0.3757, 0.7772, 0.3936, 0.772, 0.3936, 0.7987, 0.3757, 0.8015, 0.3226, 0.1355, 0.3402, 0.1321, 0.3402, 0.1711, 0.3226, 0.1676, 0.3402, 0.1321, 0.3578, 0.1286, 0.3578, 0.1745, 0.3402, 0.1711, 0.5764, 0.743, 0.5584, 0.7481, 0.5584, 0.7076, 0.5764, 0.7048, 0.5584, 0.7076, 0.5405, 0.7048, 0.5405, 0.6598, 0.5584, 0.6598, 0.1235, 0.3593, 0.1411, 0.3628, 0.1411, 0.4018, 0.1235, 0.4052, 0.1411, 0.3628, 0.1587, 0.3662, 0.1587, 0.3983, 0.1411, 0.4018, 0.3578, 0.7987, 0.3757, 0.8015, 0.3757, 0.8302, 0.3578, 0.8302, 0.3757, 0.8015, 0.3936, 0.7987, 0.3936, 0.8302, 0.3757, 0.8302, 0.3226, 0.1676, 0.3402, 0.1711, 0.325, 0.2071, 0.3101, 0.1973, 0.3402, 0.1711, 0.3578, 0.1745, 0.3399, 0.2169, 0.325, 0.2071, 0.5764, 0.7048, 0.5584, 0.7076, 0.5584, 0.6598, 0.5764, 0.6598, 0.5584, 0.6598, 0.5405, 0.6598, 0.5405, 0.6148, 0.5584, 0.612, 0.1235, 0.4052, 0.1411, 0.4018, 0.1562, 0.4378, 0.1413, 0.4476, 0.1411, 0.4018, 0.1587, 0.3983, 0.1711, 0.428, 0.1562, 0.4378, 0.3578, 0.8302, 0.3757, 0.8302, 0.3757, 0.8589, 0.3578, 0.8617, 0.3757, 0.8302, 0.3936, 0.8302, 0.3936, 0.8617, 0.3757, 0.8589, 0.3101, 0.1973, 0.325, 0.2071, 0.297, 0.2347, 0.287, 0.22, 0.325, 0.2071, 0.3399, 0.2169, 0.307, 0.2494, 0.297, 0.2347, 0.5764, 0.6598, 0.5584, 0.6598, 0.5584, 0.612, 0.5764, 0.6148, 0.5584, 0.612, 0.5405, 0.6148, 0.5405, 0.5766, 0.5584, 0.5715, 0.1413, 0.4476, 0.1562, 0.4378, 0.1842, 0.4654, 0.1743, 0.4801, 0.1562, 0.4378, 0.1711, 0.428, 0.1942, 0.4507, 0.1842, 0.4654, 0.3578, 0.8617, 0.3757, 0.8589, 0.3757, 0.8832, 0.3578, 0.8884, 0.3757, 0.8589, 0.3936, 0.8617, 0.3936, 0.8884, 0.3757, 0.8832, 0.287, 0.22, 0.297, 0.2347, 0.2604, 0.2496, 0.2569, 0.2323, 0.297, 0.2347, 0.307, 0.2494, 0.2639, 0.2669, 0.2604, 0.2496, 0.5764, 0.6148, 0.5584, 0.612, 0.5584, 0.5715, 0.5764, 0.5766, 0.2132, 0.8922, 0.1952, 0.8855, 0.1952, 0.8596, 0.2132, 0.8647, 0.1743, 0.4801, 0.1842, 0.4654, 0.2208, 0.4803, 0.2173, 0.4976, 0.1842, 0.4654, 0.1942, 0.4507, 0.2243, 0.463, 0.2208, 0.4803, 0.6452, 0.2604, 0.6632, 0.2613, 0.6632, 0.2708, 0.6452, 0.2708, 0.6632, 0.2613, 0.6811, 0.2604, 0.6811, 0.2708, 0.6632, 0.2708, 0.2569, 0.2323, 0.2604, 0.2496, 0.2208, 0.2496, 0.2243, 0.2323, 0.2604, 0.2496, 0.2639, 0.2669, 0.2173, 0.2669, 0.2208, 0.2496, 0.2311, 0.8855, 0.2132, 0.8922, 0.2132, 0.8647, 0.2311, 0.8596, 0.2132, 0.8647, 0.1952, 0.8596, 0.1952, 0.8212, 0.2132, 0.8239, 0.2173, 0.4976, 0.2208, 0.4803, 0.2604, 0.4803, 0.2639, 0.4976, 0.2208, 0.4803, 0.2243, 0.463, 0.2569, 0.463, 0.2604, 0.4803, 0.6452, 0.2708, 0.6632, 0.2708, 0.6632, 0.2803, 0.6452, 0.2812, 0.6632, 0.2708, 0.6811, 0.2708, 0.6811, 0.2812, 0.6632, 0.2803, 0.2243, 0.2323, 0.2208, 0.2496, 0.1842, 0.2347, 0.1942, 0.22, 0.2208, 0.2496, 0.2173, 0.2669, 0.1743, 0.2494, 0.1842, 0.2347, 0.2311, 0.8596, 0.2132, 0.8647, 0.2132, 0.8239, 0.2311, 0.8212, 0.2132, 0.8239, 0.1952, 0.8212, 0.1952, 0.7761, 0.2132, 0.776, 0.2639, 0.4976, 0.2604, 0.4803, 0.297, 0.4654, 0.307, 0.4801, 0.2604, 0.4803, 0.2569, 0.463, 0.287, 0.4507, 0.297, 0.4654, 0.6452, 0.2812, 0.6632, 0.2803, 0.6632, 0.2884, 0.6452, 0.2901, 0.6632, 0.2803, 0.6811, 0.2812, 0.6811, 0.2901, 0.6632, 0.2884, 0.1942, 0.22, 0.1842, 0.2347, 0.1562, 0.2071, 0.1711, 0.1973, 0.1842, 0.2347, 0.1743, 0.2494, 0.1413, 0.2169, 0.1562, 0.2071, 0.2311, 0.8212, 0.2132, 0.8239, 0.2132, 0.776, 0.2311, 0.7761, 0.2132, 0.776, 0.1952, 0.7761, 0.1952, 0.7312, 0.2132, 0.7283, 0.307, 0.4801, 0.297, 0.4654, 0.325, 0.4378, 0.3399, 0.4476, 0.297, 0.4654, 0.287, 0.4507, 0.3101, 0.428, 0.325, 0.4378, 0.6452, 0.2901, 0.6632, 0.2884, 0.6632, 0.2939, 0.6452, 0.2961, 0.6632, 0.2884, 0.6811, 0.2901, 0.6811, 0.2961, 0.6632, 0.2939, 0.1711, 0.1973, 0.1562, 0.2071, 0.1411, 0.1711, 0.1587, 0.1676, 0.1562, 0.2071, 0.1413, 0.2169, 0.1235, 0.1745, 0.1411, 0.1711, 0.2311, 0.7761, 0.2132, 0.776, 0.2132, 0.7283, 0.2311, 0.7312, 0.3398, 0.7283, 0.3578, 0.7335, 0.3578, 0.7717, 0.3398, 0.7689, 0.3399, 0.4476, 0.325, 0.4378, 0.3402, 0.4018, 0.3578, 0.4052, 0.325, 0.4378, 0.3101, 0.428, 0.3226, 0.3983, 0.3402, 0.4018, 0.4961, 0.772, 0.514, 0.7772, 0.514, 0.8015, 0.4961, 0.7987, 0.514, 0.7772, 0.532, 0.772, 0.532, 0.7987, 0.514, 0.8015, 0.1587, 0.1676, 0.1411, 0.1711, 0.1411, 0.1321, 0.1587, 0.1355, 0.1411, 0.1711, 0.1235, 0.1745, 0.1235, 0.1286, 0.1411, 0.1321, 0.3219, 0.7335, 0.3398, 0.7283, 0.3398, 0.7689, 0.3219, 0.7717, 0.3398, 0.7689, 0.3578, 0.7717, 0.3578, 0.8167, 0.3398, 0.8167, 0.3578, 0.4052, 0.3402, 0.4018, 0.3402, 0.3628, 0.3578, 0.3593, 0.3402, 0.4018, 0.3226, 0.3983, 0.3226, 0.3662, 0.3402, 0.3628, 0.4961, 0.7987, 0.514, 0.8015, 0.514, 0.8302, 0.4961, 0.8302, 0.514, 0.8015, 0.532, 0.7987, 0.532, 0.8302, 0.514, 0.8302, 0.1587, 0.1355, 0.1411, 0.1321, 0.1562, 0.09605, 0.1711, 0.1059, 0.1411, 0.1321, 0.1235, 0.1286, 0.1413, 0.08623, 0.1562, 0.09605, 0.3219, 0.7717, 0.3398, 0.7689, 0.3398, 0.8167, 0.3219, 0.8167, 0.3398, 0.8167, 0.3578, 0.8167, 0.3578, 0.8617, 0.3398, 0.8645, 0.3578, 0.3593, 0.3402, 0.3628, 0.325, 0.3267, 0.3399, 0.3169, 0.3402, 0.3628, 0.3226, 0.3662, 0.3101, 0.3366, 0.325, 0.3267, 0.4961, 0.8302, 0.514, 0.8302, 0.514, 0.8589, 0.4961, 0.8617, 0.514, 0.8302, 0.532, 0.8302, 0.532, 0.8617, 0.514, 0.8589, 0.1711, 0.1059, 0.1562, 0.09605, 0.1842, 0.06847, 0.1942, 0.08316, 0.1562, 0.09605, 0.1413, 0.08623, 0.1743, 0.05378, 0.1842, 0.06847, 0.3219, 0.8167, 0.3398, 0.8167, 0.3398, 0.8645, 0.3219, 0.8617, 0.3398, 0.8645, 0.3578, 0.8617, 0.3578, 0.8998, 0.3398, 0.905, 0.3399, 0.3169, 0.325, 0.3267, 0.297, 0.2992, 0.307, 0.2845, 0.325, 0.3267, 0.3101, 0.3366, 0.287, 0.3139, 0.297, 0.2992, 0.4961, 0.8617, 0.514, 0.8589, 0.514, 0.8832, 0.4961, 0.8884, 0.514, 0.8589, 0.532, 0.8617, 0.532, 0.8884, 0.514, 0.8832, 0.1942, 0.08316, 0.1842, 0.06847, 0.2208, 0.05355, 0.2243, 0.07088, 0.1842, 0.06847, 0.1743, 0.05378, 0.2173, 0.03622, 0.2208, 0.05355, 0.3219, 0.8617, 0.3398, 0.8645, 0.3398, 0.905, 0.3219, 0.8998, 0.3039, 0.7283, 0.3219, 0.7312, 0.3219, 0.7761, 0.3039, 0.776, 0.307, 0.2845, 0.297, 0.2992, 0.2604, 0.2843, 0.2639, 0.2669, 0.297, 0.2992, 0.287, 0.3139, 0.2569, 0.3016, 0.2604, 0.2843, 0.717, 0.2961, 0.6991, 0.2939, 0.6991, 0.2884, 0.717, 0.2901, 0.6991, 0.2939, 0.6811, 0.2961, 0.6811, 0.2901, 0.6991, 0.2884, 0.2243, 0.07088, 0.2208, 0.05355, 0.2604, 0.05355, 0.2569, 0.07088, 0.2208, 0.05355, 0.2173, 0.03622, 0.2639, 0.03622, 0.2604, 0.05355, 0.286, 0.7312, 0.3039, 0.7283, 0.3039, 0.776, 0.286, 0.7761, 0.3039, 0.776, 0.3219, 0.7761, 0.3219, 0.8212, 0.3039, 0.8239, 0.2639, 0.2669, 0.2604, 0.2843, 0.2208, 0.2843, 0.2173, 0.2669, 0.2604, 0.2843, 0.2569, 0.3016, 0.2243, 0.3016, 0.2208, 0.2843, 0.717, 0.2901, 0.6991, 0.2884, 0.6991, 0.2803, 0.717, 0.2812, 0.6991, 0.2884, 0.6811, 0.2901, 0.6811, 0.2812, 0.6991, 0.2803, 0.2569, 0.07088, 0.2604, 0.05355, 0.297, 0.06847, 0.287, 0.08316, 0.2604, 0.05355, 0.2639, 0.03622, 0.307, 0.05378, 0.297, 0.06847, 0.286, 0.7761, 0.3039, 0.776, 0.3039, 0.8239, 0.286, 0.8212, 0.921, 0.9194, 0.842, 0.9152, 0.8419, 0.8169, 0.9209, 0.8169, 0.6839, 0.8137, 0.7629, 0.8132, 0.7633, 0.926, 0.6843, 0.9264, 0.6843, 0.7249, 0.7633, 0.7244, 0.7629, 0.8132, 0.6839, 0.8137, 0.9209, 0.8169, 0.8419, 0.8169, 0.842, 0.7255, 0.921, 0.7254, 0.6839, 8.533e-05, 0.7629, 0.0, 0.7629, 0.7244, 0.6839, 0.7244, 0.0005416, 1.0, 0.0, 0.2743, 0.02083, 0.1626, 0.07863, 0.07716, 0.1651, 0.02005, 0.2629, 0.0, 0.2629, 1.0, 0.8419, 0.0, 0.9209, 0.004228, 0.9209, 0.2617, 0.8419, 0.2617, 0.6839, 0.9983, 0.6048, 0.9981, 0.6048, 0.0, 0.6839, 0.0001716, 0.4491, 0.3948, 0.3578, 0.3948, 0.3578, 0.2919, 0.4491, 0.2919, 0.4449, 0.6862, 0.532, 0.7141, 0.532, 0.7442, 0.4449, 0.772, 0.3578, 0.4976, 0.4491, 0.4976, 0.4491, 0.6005, 0.3578, 0.6005, 0.3578, 0.6005, 0.4449, 0.6283, 0.4449, 0.6584, 0.3578, 0.6862, 0.6147, 0.2945, 0.5841, 0.2945, 0.5841, 0.2604, 0.6147, 0.2604, 0.4491, 0.2919, 0.5362, 0.2919, 0.5362, 0.3948, 0.4491, 0.3948, 0.7874, 0.0, 0.8406, 0.0, 0.8406, 0.2604, 0.7874, 0.2604, 0.8937, 0.0, 0.9469, 0.0, 0.9469, 0.2604, 0.8937, 0.2604, 0.628, 0.0, 0.6811, 0.0, 0.6811, 0.2604, 0.628, 0.2604, 0.7343, 0.0, 0.7874, 0.0, 0.7874, 0.2604, 0.7343, 0.2604, 0.1063, 0.9957, 0.05315, 1.0, 0.05315, 0.0, 0.1063, 0.0, 0.3412, 0.4697, 0.6401, 0.4771, 0.6349, 0.6887, 0.3359, 0.6813, 0.322, 0.03947, 0.6629, 0.03947, 0.6286, 0.4392, 0.3538, 0.4304, 0.7017, 0.04346, 0.9418, 0.0847, 0.8482, 0.4972, 0.6611, 0.4427, 0.1318, 0.4846, 0.1337, 0.5219, 0.09844, 0.4991, 0.3208, 0.4339, 0.3538, 0.4304, 0.3412, 0.4697, 0.6286, 0.4392, 0.6611, 0.4427, 0.6401, 0.4771, 0.8482, 0.4972, 0.8817, 0.5126, 0.8455, 0.5347, 0.1318, 0.4846, 0.3208, 0.4339, 0.3412, 0.4697, 0.1337, 0.5219, 0.3538, 0.4304, 0.6286, 0.4392, 0.6401, 0.4771, 0.3412, 0.4697, 0.8455, 0.5347, 0.6401, 0.4771, 0.6611, 0.4427, 0.8482, 0.4972, 0.6339, 0.726, 0.335, 0.7186, 0.3359, 0.6813, 0.6349, 0.6887, 0.9816, 0.09423, 0.8817, 0.5126, 0.8482, 0.4972, 0.9418, 0.0847, 0.6286, 0.4392, 0.6629, 0.03947, 0.7017, 0.04346, 0.6611, 0.4427, 0.322, 0.03947, 0.3538, 0.4304, 0.3208, 0.4339, 0.284, 0.04296, 0.09844, 0.4991, 0.008848, 0.0869, 0.04805, 0.07835, 0.1318, 0.4846, 0.04805, 0.07835, 0.284, 0.04296, 0.3208, 0.4339, 0.1318, 0.4846])
me_cube_000.materials.append(mat_material_002)
me_cube_000.materials.append(mat_ground)
me_cube_000.materials.append(mat_material)
me_cube_000.use_remesh_preserve_volume = False
me_cube_000.use_remesh_preserve_attributes = False
me_cube_000.use_mirror_vertex_groups = False
me_cube_000.update()

# ---- objects
ob_cryptdoor = bpy.data.objects.new('CryptDoor', me_cube_000)

# ---- transforms, parenting, visibility, modifiers, constraints
ob_cryptdoor.location = (0.0, 0.0, 0.0)
ob_cryptdoor.lineart.crease_threshold = 0.0

# ---- collection membership
col_collection_1.objects.link(ob_cryptdoor)

# ---- scene / render settings (as saved in the file)
scene.frame_start = 1; scene.frame_end = 250; scene.frame_set(1)
scene.render.engine = 'BLENDER_EEVEE_NEXT'
scene.render.resolution_percentage = 50
scene.render.dither_intensity = 0.0
scene.cycles.use_denoising = False
scene.cycles.samples = 10
scene.cycles.sampling_pattern = 'TABULATED_SOBOL'
scene.cycles.light_sampling_threshold = 0.0
scene.cycles.use_adaptive_sampling = False
scene.cycles.use_light_tree = False
scene.cycles.blur_glossy = 0.0
scene.cycles.pixel_filter_type = 'GAUSSIAN'
scene.cycles.sample_clamp_indirect = 0.0
scene.view_settings.view_transform = 'Standard'
bpy.context.view_layer.update()

# ---- added for rendering (the .blend has no active camera and no usable light): camera, sun
cam_auto = bpy.data.cameras.new('AutoCamera')
cam_auto.lens = 50.0
cam_auto.sensor_width = 36.0
cam_auto.clip_end = 1000.0
ob_auto_camera = bpy.data.objects.new('AutoCamera', cam_auto)
scene.collection.objects.link(ob_auto_camera)
ob_auto_camera.location = (3.32963, -3.28746, 3.7985)
ob_auto_camera.rotation_euler = (1.09748, -7.21219e-08, 0.694738)
scene.camera = ob_auto_camera
light_auto_sun = bpy.data.lights.new('AutoSun', 'SUN')
light_auto_sun.energy = 3.0
light_auto_sun.angle = 0.0523599
ob_auto_sun = bpy.data.objects.new('AutoSun', light_auto_sun)
scene.collection.objects.link(ob_auto_sun)
ob_auto_sun.rotation_euler = (0.872665, 0.174533, 0.523599)
bpy.context.view_layer.update()
